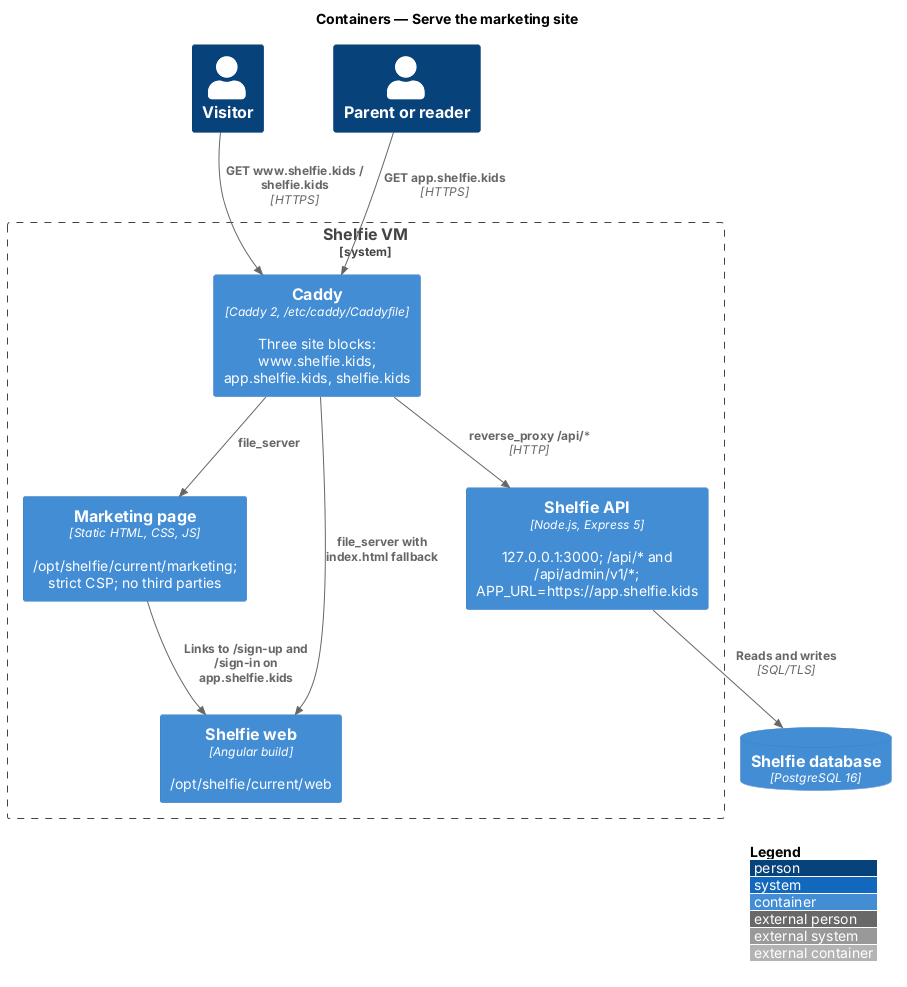

The diagram above was rendered by PlantUML. Its source (embedded in the PNG):
@startuml
!include <C4/C4_Container>
LAYOUT_WITH_LEGEND()
title Containers — Serve the marketing site

Person(visitor, "Visitor")
Person(user, "Parent or reader")
System_Boundary(vm, "Shelfie VM") {
  Container(caddy, "Caddy", "Caddy 2, /etc/caddy/Caddyfile", "Three site blocks: www.shelfie.kids, app.shelfie.kids, shelfie.kids")
  Container(marketing, "Marketing page", "Static HTML, CSS, JS", "/opt/shelfie/current/marketing; strict CSP; no third parties")
  Container(web, "Shelfie web", "Angular build", "/opt/shelfie/current/web")
  Container(api, "Shelfie API", "Node.js, Express 5", "127.0.0.1:3000; /api/* and /api/admin/v1/*; APP_URL=https://app.shelfie.kids")
}
ContainerDb(db, "Shelfie database", "PostgreSQL 16")
Rel(visitor, caddy, "GET www.shelfie.kids / shelfie.kids", "HTTPS")
Rel(user, caddy, "GET app.shelfie.kids", "HTTPS")
Rel(caddy, marketing, "file_server")
Rel(caddy, web, "file_server with index.html fallback")
Rel(caddy, api, "reverse_proxy /api/*", "HTTP")
Rel(api, db, "Reads and writes", "SQL/TLS")
Rel(marketing, web, "Links to /sign-up and /sign-in on app.shelfie.kids")
@enduml